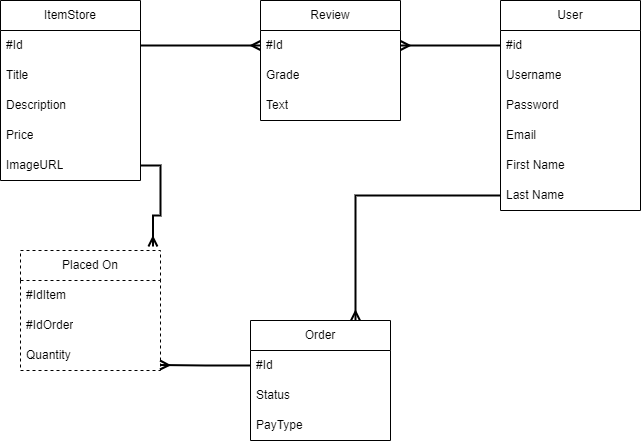

The diagram above was exported from draw.io. Its source (the exported page's mxGraphModel, read from the mxfile embedded in the PNG):
<mxGraphModel dx="954" dy="605" grid="1" gridSize="10" guides="1" tooltips="1" connect="1" arrows="1" fold="1" page="1" pageScale="1" pageWidth="1100" pageHeight="850" math="0" shadow="0">
  <root>
    <mxCell id="0" />
    <mxCell id="1" parent="0" />
    <mxCell id="B-M8CSfR4HzVK44FLIMo-5" value="ItemStore" style="swimlane;fontStyle=0;childLayout=stackLayout;horizontal=1;startSize=30;horizontalStack=0;resizeParent=1;resizeParentMax=0;resizeLast=0;collapsible=1;marginBottom=0;whiteSpace=wrap;html=1;" vertex="1" parent="1">
      <mxGeometry x="170" y="80" width="140" height="180" as="geometry" />
    </mxCell>
    <mxCell id="B-M8CSfR4HzVK44FLIMo-21" value="#Id" style="text;strokeColor=none;fillColor=none;align=left;verticalAlign=middle;spacingLeft=4;spacingRight=4;overflow=hidden;points=[[0,0.5],[1,0.5]];portConstraint=eastwest;rotatable=0;whiteSpace=wrap;html=1;" vertex="1" parent="B-M8CSfR4HzVK44FLIMo-5">
      <mxGeometry y="30" width="140" height="30" as="geometry" />
    </mxCell>
    <mxCell id="B-M8CSfR4HzVK44FLIMo-6" value="Title" style="text;strokeColor=none;fillColor=none;align=left;verticalAlign=middle;spacingLeft=4;spacingRight=4;overflow=hidden;points=[[0,0.5],[1,0.5]];portConstraint=eastwest;rotatable=0;whiteSpace=wrap;html=1;" vertex="1" parent="B-M8CSfR4HzVK44FLIMo-5">
      <mxGeometry y="60" width="140" height="30" as="geometry" />
    </mxCell>
    <mxCell id="B-M8CSfR4HzVK44FLIMo-7" value="Description" style="text;strokeColor=none;fillColor=none;align=left;verticalAlign=middle;spacingLeft=4;spacingRight=4;overflow=hidden;points=[[0,0.5],[1,0.5]];portConstraint=eastwest;rotatable=0;whiteSpace=wrap;html=1;" vertex="1" parent="B-M8CSfR4HzVK44FLIMo-5">
      <mxGeometry y="90" width="140" height="30" as="geometry" />
    </mxCell>
    <mxCell id="B-M8CSfR4HzVK44FLIMo-8" value="Price" style="text;strokeColor=none;fillColor=none;align=left;verticalAlign=middle;spacingLeft=4;spacingRight=4;overflow=hidden;points=[[0,0.5],[1,0.5]];portConstraint=eastwest;rotatable=0;whiteSpace=wrap;html=1;" vertex="1" parent="B-M8CSfR4HzVK44FLIMo-5">
      <mxGeometry y="120" width="140" height="30" as="geometry" />
    </mxCell>
    <mxCell id="B-M8CSfR4HzVK44FLIMo-22" value="ImageURL" style="text;strokeColor=none;fillColor=none;align=left;verticalAlign=middle;spacingLeft=4;spacingRight=4;overflow=hidden;points=[[0,0.5],[1,0.5]];portConstraint=eastwest;rotatable=0;whiteSpace=wrap;html=1;" vertex="1" parent="B-M8CSfR4HzVK44FLIMo-5">
      <mxGeometry y="150" width="140" height="30" as="geometry" />
    </mxCell>
    <mxCell id="B-M8CSfR4HzVK44FLIMo-9" value="Order" style="swimlane;fontStyle=0;childLayout=stackLayout;horizontal=1;startSize=30;horizontalStack=0;resizeParent=1;resizeParentMax=0;resizeLast=0;collapsible=1;marginBottom=0;whiteSpace=wrap;html=1;" vertex="1" parent="1">
      <mxGeometry x="420" y="400" width="140" height="120" as="geometry" />
    </mxCell>
    <mxCell id="B-M8CSfR4HzVK44FLIMo-10" value="#Id" style="text;strokeColor=none;fillColor=none;align=left;verticalAlign=middle;spacingLeft=4;spacingRight=4;overflow=hidden;points=[[0,0.5],[1,0.5]];portConstraint=eastwest;rotatable=0;whiteSpace=wrap;html=1;" vertex="1" parent="B-M8CSfR4HzVK44FLIMo-9">
      <mxGeometry y="30" width="140" height="30" as="geometry" />
    </mxCell>
    <mxCell id="B-M8CSfR4HzVK44FLIMo-11" value="Status" style="text;strokeColor=none;fillColor=none;align=left;verticalAlign=middle;spacingLeft=4;spacingRight=4;overflow=hidden;points=[[0,0.5],[1,0.5]];portConstraint=eastwest;rotatable=0;whiteSpace=wrap;html=1;" vertex="1" parent="B-M8CSfR4HzVK44FLIMo-9">
      <mxGeometry y="60" width="140" height="30" as="geometry" />
    </mxCell>
    <mxCell id="B-M8CSfR4HzVK44FLIMo-12" value="PayType" style="text;strokeColor=none;fillColor=none;align=left;verticalAlign=middle;spacingLeft=4;spacingRight=4;overflow=hidden;points=[[0,0.5],[1,0.5]];portConstraint=eastwest;rotatable=0;whiteSpace=wrap;html=1;" vertex="1" parent="B-M8CSfR4HzVK44FLIMo-9">
      <mxGeometry y="90" width="140" height="30" as="geometry" />
    </mxCell>
    <mxCell id="B-M8CSfR4HzVK44FLIMo-13" value="User" style="swimlane;fontStyle=0;childLayout=stackLayout;horizontal=1;startSize=30;horizontalStack=0;resizeParent=1;resizeParentMax=0;resizeLast=0;collapsible=1;marginBottom=0;whiteSpace=wrap;html=1;" vertex="1" parent="1">
      <mxGeometry x="670" y="80" width="140" height="210" as="geometry" />
    </mxCell>
    <mxCell id="B-M8CSfR4HzVK44FLIMo-14" value="#id" style="text;strokeColor=none;fillColor=none;align=left;verticalAlign=middle;spacingLeft=4;spacingRight=4;overflow=hidden;points=[[0,0.5],[1,0.5]];portConstraint=eastwest;rotatable=0;whiteSpace=wrap;html=1;" vertex="1" parent="B-M8CSfR4HzVK44FLIMo-13">
      <mxGeometry y="30" width="140" height="30" as="geometry" />
    </mxCell>
    <mxCell id="B-M8CSfR4HzVK44FLIMo-15" value="Username" style="text;strokeColor=none;fillColor=none;align=left;verticalAlign=middle;spacingLeft=4;spacingRight=4;overflow=hidden;points=[[0,0.5],[1,0.5]];portConstraint=eastwest;rotatable=0;whiteSpace=wrap;html=1;" vertex="1" parent="B-M8CSfR4HzVK44FLIMo-13">
      <mxGeometry y="60" width="140" height="30" as="geometry" />
    </mxCell>
    <mxCell id="B-M8CSfR4HzVK44FLIMo-16" value="Password" style="text;strokeColor=none;fillColor=none;align=left;verticalAlign=middle;spacingLeft=4;spacingRight=4;overflow=hidden;points=[[0,0.5],[1,0.5]];portConstraint=eastwest;rotatable=0;whiteSpace=wrap;html=1;" vertex="1" parent="B-M8CSfR4HzVK44FLIMo-13">
      <mxGeometry y="90" width="140" height="30" as="geometry" />
    </mxCell>
    <mxCell id="B-M8CSfR4HzVK44FLIMo-25" value="Email" style="text;strokeColor=none;fillColor=none;align=left;verticalAlign=middle;spacingLeft=4;spacingRight=4;overflow=hidden;points=[[0,0.5],[1,0.5]];portConstraint=eastwest;rotatable=0;whiteSpace=wrap;html=1;" vertex="1" parent="B-M8CSfR4HzVK44FLIMo-13">
      <mxGeometry y="120" width="140" height="30" as="geometry" />
    </mxCell>
    <mxCell id="B-M8CSfR4HzVK44FLIMo-23" value="First Name" style="text;strokeColor=none;fillColor=none;align=left;verticalAlign=middle;spacingLeft=4;spacingRight=4;overflow=hidden;points=[[0,0.5],[1,0.5]];portConstraint=eastwest;rotatable=0;whiteSpace=wrap;html=1;" vertex="1" parent="B-M8CSfR4HzVK44FLIMo-13">
      <mxGeometry y="150" width="140" height="30" as="geometry" />
    </mxCell>
    <mxCell id="B-M8CSfR4HzVK44FLIMo-24" value="Last Name" style="text;strokeColor=none;fillColor=none;align=left;verticalAlign=middle;spacingLeft=4;spacingRight=4;overflow=hidden;points=[[0,0.5],[1,0.5]];portConstraint=eastwest;rotatable=0;whiteSpace=wrap;html=1;" vertex="1" parent="B-M8CSfR4HzVK44FLIMo-13">
      <mxGeometry y="180" width="140" height="30" as="geometry" />
    </mxCell>
    <mxCell id="B-M8CSfR4HzVK44FLIMo-17" value="Review" style="swimlane;fontStyle=0;childLayout=stackLayout;horizontal=1;startSize=30;horizontalStack=0;resizeParent=1;resizeParentMax=0;resizeLast=0;collapsible=1;marginBottom=0;whiteSpace=wrap;html=1;" vertex="1" parent="1">
      <mxGeometry x="430" y="80" width="140" height="120" as="geometry" />
    </mxCell>
    <mxCell id="B-M8CSfR4HzVK44FLIMo-18" value="#Id" style="text;strokeColor=none;fillColor=none;align=left;verticalAlign=middle;spacingLeft=4;spacingRight=4;overflow=hidden;points=[[0,0.5],[1,0.5]];portConstraint=eastwest;rotatable=0;whiteSpace=wrap;html=1;" vertex="1" parent="B-M8CSfR4HzVK44FLIMo-17">
      <mxGeometry y="30" width="140" height="30" as="geometry" />
    </mxCell>
    <mxCell id="B-M8CSfR4HzVK44FLIMo-19" value="Grade" style="text;strokeColor=none;fillColor=none;align=left;verticalAlign=middle;spacingLeft=4;spacingRight=4;overflow=hidden;points=[[0,0.5],[1,0.5]];portConstraint=eastwest;rotatable=0;whiteSpace=wrap;html=1;" vertex="1" parent="B-M8CSfR4HzVK44FLIMo-17">
      <mxGeometry y="60" width="140" height="30" as="geometry" />
    </mxCell>
    <mxCell id="B-M8CSfR4HzVK44FLIMo-20" value="Text" style="text;strokeColor=none;fillColor=none;align=left;verticalAlign=middle;spacingLeft=4;spacingRight=4;overflow=hidden;points=[[0,0.5],[1,0.5]];portConstraint=eastwest;rotatable=0;whiteSpace=wrap;html=1;" vertex="1" parent="B-M8CSfR4HzVK44FLIMo-17">
      <mxGeometry y="90" width="140" height="30" as="geometry" />
    </mxCell>
    <mxCell id="B-M8CSfR4HzVK44FLIMo-26" value="Placed On" style="swimlane;fontStyle=0;childLayout=stackLayout;horizontal=1;startSize=30;horizontalStack=0;resizeParent=1;resizeParentMax=0;resizeLast=0;collapsible=1;marginBottom=0;whiteSpace=wrap;html=1;dashed=1;" vertex="1" parent="1">
      <mxGeometry x="190" y="330" width="140" height="120" as="geometry" />
    </mxCell>
    <mxCell id="B-M8CSfR4HzVK44FLIMo-27" value="#IdItem" style="text;strokeColor=none;fillColor=none;align=left;verticalAlign=middle;spacingLeft=4;spacingRight=4;overflow=hidden;points=[[0,0.5],[1,0.5]];portConstraint=eastwest;rotatable=0;whiteSpace=wrap;html=1;" vertex="1" parent="B-M8CSfR4HzVK44FLIMo-26">
      <mxGeometry y="30" width="140" height="30" as="geometry" />
    </mxCell>
    <mxCell id="B-M8CSfR4HzVK44FLIMo-28" value="#IdOrder" style="text;strokeColor=none;fillColor=none;align=left;verticalAlign=middle;spacingLeft=4;spacingRight=4;overflow=hidden;points=[[0,0.5],[1,0.5]];portConstraint=eastwest;rotatable=0;whiteSpace=wrap;html=1;" vertex="1" parent="B-M8CSfR4HzVK44FLIMo-26">
      <mxGeometry y="60" width="140" height="30" as="geometry" />
    </mxCell>
    <mxCell id="B-M8CSfR4HzVK44FLIMo-29" value="Quantity" style="text;strokeColor=none;fillColor=none;align=left;verticalAlign=middle;spacingLeft=4;spacingRight=4;overflow=hidden;points=[[0,0.5],[1,0.5]];portConstraint=eastwest;rotatable=0;whiteSpace=wrap;html=1;" vertex="1" parent="B-M8CSfR4HzVK44FLIMo-26">
      <mxGeometry y="90" width="140" height="30" as="geometry" />
    </mxCell>
    <mxCell id="B-M8CSfR4HzVK44FLIMo-30" style="edgeStyle=orthogonalEdgeStyle;rounded=0;orthogonalLoop=1;jettySize=auto;html=1;exitX=0;exitY=0.5;exitDx=0;exitDy=0;entryX=0.996;entryY=0.817;entryDx=0;entryDy=0;entryPerimeter=0;strokeWidth=2;endArrow=ERmany;endFill=0;" edge="1" parent="1" source="B-M8CSfR4HzVK44FLIMo-10" target="B-M8CSfR4HzVK44FLIMo-29">
      <mxGeometry relative="1" as="geometry" />
    </mxCell>
    <mxCell id="B-M8CSfR4HzVK44FLIMo-31" style="edgeStyle=orthogonalEdgeStyle;rounded=0;orthogonalLoop=1;jettySize=auto;html=1;exitX=1;exitY=0.5;exitDx=0;exitDy=0;entryX=0.946;entryY=-0.033;entryDx=0;entryDy=0;entryPerimeter=0;strokeWidth=2;endArrow=ERmany;endFill=0;" edge="1" parent="1" source="B-M8CSfR4HzVK44FLIMo-22" target="B-M8CSfR4HzVK44FLIMo-26">
      <mxGeometry relative="1" as="geometry" />
    </mxCell>
    <mxCell id="B-M8CSfR4HzVK44FLIMo-32" style="edgeStyle=orthogonalEdgeStyle;rounded=0;orthogonalLoop=1;jettySize=auto;html=1;exitX=1;exitY=0.5;exitDx=0;exitDy=0;entryX=0;entryY=0.5;entryDx=0;entryDy=0;strokeWidth=2;endArrow=ERmany;endFill=0;" edge="1" parent="1" source="B-M8CSfR4HzVK44FLIMo-21" target="B-M8CSfR4HzVK44FLIMo-18">
      <mxGeometry relative="1" as="geometry" />
    </mxCell>
    <mxCell id="B-M8CSfR4HzVK44FLIMo-33" style="edgeStyle=orthogonalEdgeStyle;rounded=0;orthogonalLoop=1;jettySize=auto;html=1;exitX=0;exitY=0.5;exitDx=0;exitDy=0;entryX=1;entryY=0.5;entryDx=0;entryDy=0;strokeWidth=2;endArrow=ERmany;endFill=0;" edge="1" parent="1" source="B-M8CSfR4HzVK44FLIMo-14" target="B-M8CSfR4HzVK44FLIMo-18">
      <mxGeometry relative="1" as="geometry" />
    </mxCell>
    <mxCell id="B-M8CSfR4HzVK44FLIMo-34" style="edgeStyle=orthogonalEdgeStyle;rounded=0;orthogonalLoop=1;jettySize=auto;html=1;exitX=0;exitY=0.5;exitDx=0;exitDy=0;entryX=0.75;entryY=0;entryDx=0;entryDy=0;strokeWidth=2;endArrow=ERmany;endFill=0;" edge="1" parent="1" source="B-M8CSfR4HzVK44FLIMo-24" target="B-M8CSfR4HzVK44FLIMo-9">
      <mxGeometry relative="1" as="geometry" />
    </mxCell>
  </root>
</mxGraphModel>